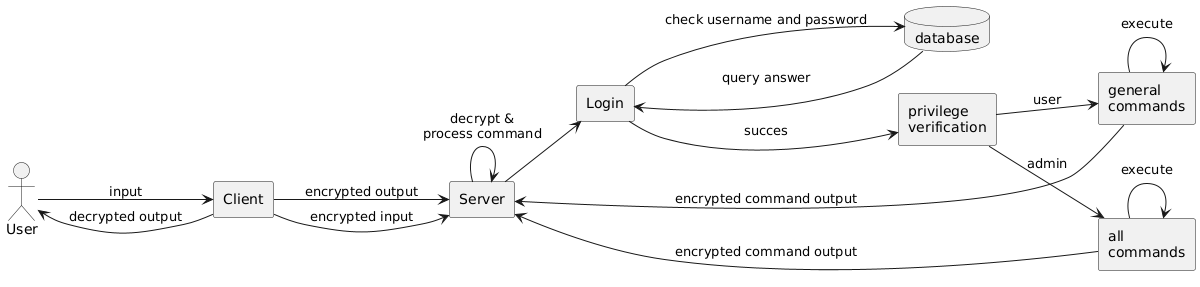

The diagram above was rendered by PlantUML. Its source (embedded in the PNG):
@startuml
left to right direction

actor User
rectangle "Client" as Client
rectangle "Server" as Server
rectangle "Login" as Login
database "database" as Database
rectangle "privilege\nverification" as PrivilegeCheck
rectangle "general\ncommands" as GeneralCommands
rectangle "all\ncommands" as AllCommands

User --> Client : input
Client --> User : decrypted output
Client --> Server : encrypted output
Client --> Server : encrypted input

Server --> Server : decrypt &\nprocess command

GeneralCommands --> Server : encrypted command output
AllCommands --> Server : encrypted command output

Server --> Login
Login --> Database : check username and password
Database --> Login : query answer

Login --> PrivilegeCheck : succes

PrivilegeCheck --> GeneralCommands : user
PrivilegeCheck --> AllCommands : admin

GeneralCommands --> GeneralCommands : execute
AllCommands --> AllCommands : execute
@enduml